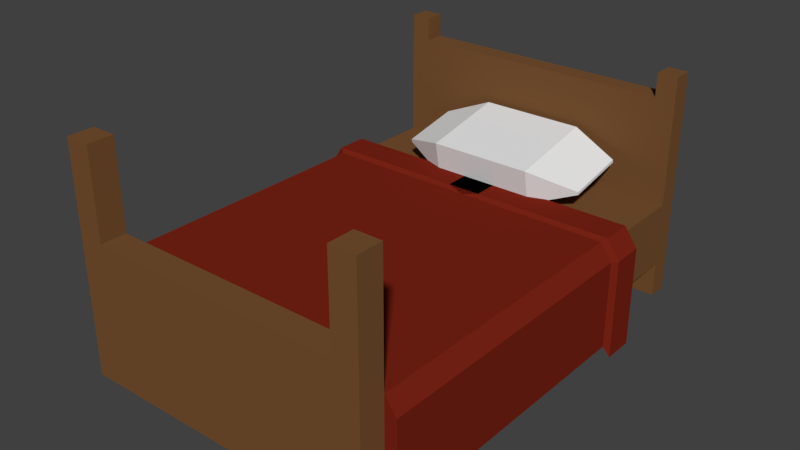 # Source: Bed.blend  (saved by Blender 2.79.0; exported with 4.5.12 LTS)
import bpy
from mathutils import Matrix  # noqa: F401  (used for matrix-valued properties, if any)

bpy.ops.wm.read_factory_settings(use_empty=True)
scene = bpy.context.scene
scene.name = 'Scene'

# ---- collections
col_collection_1 = bpy.data.collections.new('Collection 1'); scene.collection.children.link(col_collection_1)

# ---- materials (node trees are filled in below, after node groups)
mat_pillow = bpy.data.materials.new('Pillow')
mat_pillow.alpha_threshold = 0.0
mat_pillow.use_transparent_shadow = False
mat_pillow.roughness = 0.5
mat_blanket = bpy.data.materials.new('Blanket')
mat_blanket.alpha_threshold = 0.0
mat_blanket.use_transparent_shadow = False
mat_blanket.diffuse_color = (0.196, 0.01744, 0.007774, 1.0)
mat_blanket.roughness = 0.5
mat_blanket.line_color = (0.0, 0.0, 0.0, 1.0)
mat_material = bpy.data.materials.new('Material')
mat_material.alpha_threshold = 0.0
mat_material.use_transparent_shadow = False
mat_material.diffuse_color = (0.1845, 0.0841, 0.03037, 1.0)
mat_material.roughness = 0.5
mat_material.line_color = (0.0, 0.0, 0.0, 1.0)

# ---- material node trees

# ---- world
world_world = bpy.data.worlds.new('World'); scene.world = world_world
world_world.color = (0.05088, 0.05088, 0.05088)
world_world.use_sun_shadow = False
world_world.sun_shadow_jitter_overblur = 0.0
world_world.cycles.sampling_method = 'MANUAL'

# ---- meshes
me_cube_002 = bpy.data.meshes.new('Cube.002')
me_cube_002.from_pydata([(-1.0, -0.8583, -1.0), (-1.0, -0.8583, -0.8703), (-1.0, 0.8583, -1.0), (-1.0, 0.8583, -0.8703), (1.0, -0.8583, -1.0), (1.0, -0.8583, -0.8703), (1.0, 0.8583, -1.0), (1.0, 0.8583, -0.8703), (0.5302, 1.153, -1.644), (-0.5302, 1.153, -1.644), (-0.5302, 1.153, -0.1321), (0.5302, 1.153, -0.1321), (-0.5302, -1.318, -1.644), (0.5302, -1.318, -1.644), (0.5302, -1.318, -0.1321), (-0.5302, -1.318, -0.1321), (0.3491, 0.7311, -2.03), (-0.3491, 0.7311, -2.03), (-0.3491, -0.8957, -2.03), (0.3491, -0.8957, -2.03)], [], [(0, 1, 3, 2), (8, 11, 7, 6), (6, 7, 5, 4), (12, 15, 1, 0), (8, 6, 4, 13), (10, 3, 1, 15), (7, 11, 14, 5), (11, 10, 15, 14), (2, 9, 12, 0), (13, 12, 18, 19), (4, 5, 14, 13), (13, 14, 15, 12), (2, 3, 10, 9), (9, 10, 11, 8), (17, 16, 19, 18), (9, 8, 16, 17), (12, 9, 17, 18), (8, 13, 19, 16)])
me_cube_002.materials.append(mat_pillow)
me_cube_002.use_remesh_preserve_volume = False
me_cube_002.use_remesh_preserve_attributes = False
me_cube_002.use_mirror_vertex_groups = False
me_cube_002.update()
me_cube_001 = bpy.data.meshes.new('Cube.001')
me_cube_001.from_pydata([(1.0, 0.4061, -0.1317), (1.192e-07, 0.4061, -0.1317), (-2.384e-07, -0.8859, -0.1312), (1.0, -0.8859, -0.1312), (1.076, 0.4061, -0.2777), (1.076, -0.8859, -0.2772), (1.076, 0.4061, -1.053), (1.076, -0.8859, -1.053), (-2.235e-07, -0.8859, -0.2109), (0.9367, -0.8859, -0.2109), (0.9899, -0.8859, -0.3133), (0.9899, -0.8859, -1.053), (1.03, 0.418, -0.09419), (-0.1109, 0.418, -0.09419), (1.116, 0.418, -0.2607), (1.116, 0.418, -1.146), (1.03, 0.5554, -0.09419), (-0.1109, 0.5554, -0.09419), (1.116, 0.5554, -0.2607), (1.116, 0.5554, -1.146), (0.9479, 0.5554, -0.1973), (-0.1109, 0.5554, -0.1973), (1.005, 0.5554, -0.3074), (1.005, 0.5554, -1.146)], [], [(0, 1, 2, 3), (0, 3, 5, 4), (4, 5, 7, 6), (7, 5, 10, 11), (5, 3, 9, 10), (3, 2, 8, 9), (4, 6, 15, 14), (0, 4, 14, 12), (1, 0, 12, 13), (14, 15, 19, 18), (12, 14, 18, 16), (13, 12, 16, 17), (18, 19, 23, 22), (16, 18, 22, 20), (17, 16, 20, 21)])
me_cube_001.materials.append(mat_blanket)
me_cube_001.use_remesh_preserve_volume = False
me_cube_001.use_remesh_preserve_attributes = False
me_cube_001.use_mirror_vertex_groups = False
me_cube_001.update()
me_cube = bpy.data.meshes.new('Cube')
me_cube.from_pydata([(1.0, 1.0, -1.0), (1.0, -1.0, -1.0), (-1.0, -1.0, -1.0), (-1.0, 1.0, -1.0), (1.0, 1.0, 1.0), (1.0, -1.0, 1.0), (-1.0, -1.0, 1.0), (-1.0, 1.0, 1.0), (1.0, -0.8859, -1.0), (-1.0, -0.8859, -1.0), (1.0, -0.8859, 1.0), (-1.0, -0.8859, 1.0), (-1.0, 0.9107, -1.0), (-1.0, 0.9107, 1.0), (1.0, 0.9107, -1.0), (1.0, 0.9107, 1.0), (1.0, 0.9107, -0.1317), (1.0, -0.8859, -0.1307), (-1.0, -0.8859, -0.1307), (-1.0, 0.9107, -0.1317), (1.0, 1.0, -0.1328), (-1.0, 1.0, -0.1328), (1.0, -1.0, -0.1312), (-1.0, -1.0, -0.1312), (-1.0, -0.8859, -0.1312), (1.0, -0.8859, -0.1312), (1.0, 0.9107, -0.6941), (1.0, -0.8859, -0.6941), (-1.0, -0.8859, -0.6941), (-1.0, 0.9107, -0.6941), (1.0, -1.0, -0.6941), (-1.0, -1.0, -0.6941), (1.0, 1.0, -0.6945), (-1.0, 1.0, -0.6945), (0.8337, 1.0, -1.0), (-0.8337, 1.0, -1.0), (0.8337, -1.0, -1.0), (-0.8337, -1.0, -1.0), (0.8337, -1.0, 1.0), (-0.8337, -1.0, 1.0), (-0.8337, -0.8859, 1.0), (0.8337, -0.8859, 1.0), (0.8337, -0.8859, -1.0), (-0.8337, -0.8859, -1.0), (0.8337, 0.9107, -1.0), (-0.8337, 0.9107, -1.0), (-0.8337, -0.8859, -0.1307), (0.8337, -0.8859, -0.1307), (0.8337, -1.0, -0.1312), (-0.8337, -1.0, -0.1312), (0.8337, -0.8859, -0.6941), (-0.8337, -0.8859, -0.6941), (0.8337, 0.9107, -0.6941), (-0.8337, 0.9107, -0.6941), (0.8337, -1.0, -0.6941), (-0.8337, -1.0, -0.6941), (0.8337, 1.0, -0.6945), (-0.8337, 1.0, -0.6945), (0.8337, -1.0, 0.2201), (-0.8337, -1.0, 0.2201), (-0.8337, -0.8859, 0.2201), (0.8337, -0.8859, 0.2201), (1.0, -1.0, 0.2201), (1.0, -0.8859, 0.2201), (-1.0, -1.0, 0.2201), (-1.0, -0.8859, 0.2201), (0.8687, 1.0, 1.0), (-0.8687, 1.0, 1.0), (-0.8687, 0.9107, 1.0), (0.8687, 0.9107, 1.0), (0.8687, 1.0, 0.7919), (-0.8687, 1.0, 0.7919), (-0.8687, 0.9107, 0.7919), (0.8687, 0.9107, 0.7919)], [(9, 18), (8, 17)], [(43, 37, 2, 9), (40, 11, 6, 39), (63, 10, 5, 62), (59, 39, 6, 64), (19, 13, 7, 21), (64, 6, 11, 65), (41, 10, 17, 47), (44, 14, 26, 52), (35, 45, 12, 3), (20, 4, 15, 16), (29, 28, 18, 19), (16, 19, 18, 46, 47, 17), (32, 20, 16, 26), (69, 73, 72, 68, 13, 19, 16, 15), (29, 19, 21, 33), (16, 20, 21, 19), (31, 23, 24, 28), (55, 49, 23, 31), (27, 25, 22, 30), (57, 35, 3, 33), (53, 51, 28, 29), (17, 27, 26, 16), (43, 9, 28, 51), (8, 27, 30, 1), (37, 55, 31, 2), (2, 31, 28, 9), (20, 32, 56, 57, 33, 21), (12, 29, 33, 3), (0, 32, 26, 14), (1, 30, 54, 36), (36, 54, 55, 37), (8, 42, 50, 27), (42, 43, 51, 50), (26, 27, 50, 52), (52, 50, 51, 53), (32, 0, 34, 56), (56, 34, 35, 57), (30, 22, 48, 54), (54, 48, 49, 55), (0, 14, 44, 34), (34, 44, 45, 35), (12, 45, 53, 29), (45, 44, 52, 53), (11, 40, 46, 18), (62, 5, 38, 58), (10, 41, 38, 5), (38, 41, 61, 58), (8, 1, 36, 42), (42, 36, 37, 43), (61, 60, 59, 58), (40, 39, 59, 60), (22, 62, 58, 48), (25, 63, 62, 22), (23, 64, 65, 24), (49, 59, 64, 23), (49, 48, 58, 59), (47, 46, 60, 61), (4, 66, 69, 15), (69, 66, 70, 73), (67, 7, 13, 68), (70, 71, 72, 73), (67, 68, 72, 71), (20, 21, 7, 67, 71, 70, 66, 4)])
me_cube.materials.append(mat_material)
me_cube.use_remesh_preserve_volume = False
me_cube.use_remesh_preserve_attributes = False
me_cube.use_mirror_vertex_groups = False
me_cube.update()

# ---- objects
ob_pillow = bpy.data.objects.new('Pillow', me_cube_002)
ob_blanket = bpy.data.objects.new('Blanket', me_cube_001)
ob_bed_frame = bpy.data.objects.new('Bed Frame', me_cube)

# ---- transforms, parenting, visibility, modifiers, constraints
ob_pillow.location = (0.02895, 1.412, 1.327)
ob_pillow.rotation_euler = (0.1965, -0.0, 0.0)
ob_pillow.scale = (0.8741, 0.3192, 0.2132)
ob_pillow.lineart.crease_threshold = 0.0
ob_blanket.location = (0.0, 0.0, 1.067)
ob_blanket.scale = (1.35, 2.0, 1.0)
ob_blanket.lock_rotations_4d = False
ob_blanket.empty_display_type = 'ARROWS'
ob_blanket.lineart.crease_threshold = 0.0
_m = ob_blanket.modifiers.new('Mirror', 'MIRROR')
ob_bed_frame.location = (0.0, 0.0, 1.0)
ob_bed_frame.scale = (1.35, 2.0, 1.0)
ob_bed_frame.lock_rotations_4d = False
ob_bed_frame.empty_display_type = 'ARROWS'
ob_bed_frame.lineart.crease_threshold = 0.0

# ---- collection membership
col_collection_1.objects.link(ob_pillow)
col_collection_1.objects.link(ob_blanket)
col_collection_1.objects.link(ob_bed_frame)

# ---- scene / render settings (as saved in the file)
scene.frame_start = 1; scene.frame_end = 250; scene.frame_set(5)
scene.render.engine = 'BLENDER_EEVEE_NEXT'
scene.render.resolution_percentage = 50
scene.render.dither_intensity = 0.0
scene.cycles.use_denoising = False
scene.cycles.samples = 128
scene.cycles.sampling_pattern = 'TABULATED_SOBOL'
scene.cycles.use_adaptive_sampling = False
scene.cycles.use_light_tree = False
scene.cycles.blur_glossy = 0.0
scene.cycles.sample_clamp_indirect = 0.0
scene.view_settings.view_transform = 'Standard'
bpy.context.view_layer.update()

# ---- added for rendering (the .blend has no active camera and no usable light): camera, sun
cam_auto = bpy.data.cameras.new('AutoCamera')
cam_auto.lens = 50.0
cam_auto.sensor_width = 36.0
cam_auto.clip_end = 1000.0
ob_auto_camera = bpy.data.objects.new('AutoCamera', cam_auto)
scene.collection.objects.link(ob_auto_camera)
ob_auto_camera.location = (5.01725, -6.02071, 4.97432)
ob_auto_camera.rotation_euler = (1.09748, -7.21219e-08, 0.694738)
scene.camera = ob_auto_camera
light_auto_sun = bpy.data.lights.new('AutoSun', 'SUN')
light_auto_sun.energy = 3.0
light_auto_sun.angle = 0.0523599
ob_auto_sun = bpy.data.objects.new('AutoSun', light_auto_sun)
scene.collection.objects.link(ob_auto_sun)
ob_auto_sun.rotation_euler = (0.872665, 0.174533, 0.523599)
bpy.context.view_layer.update()
